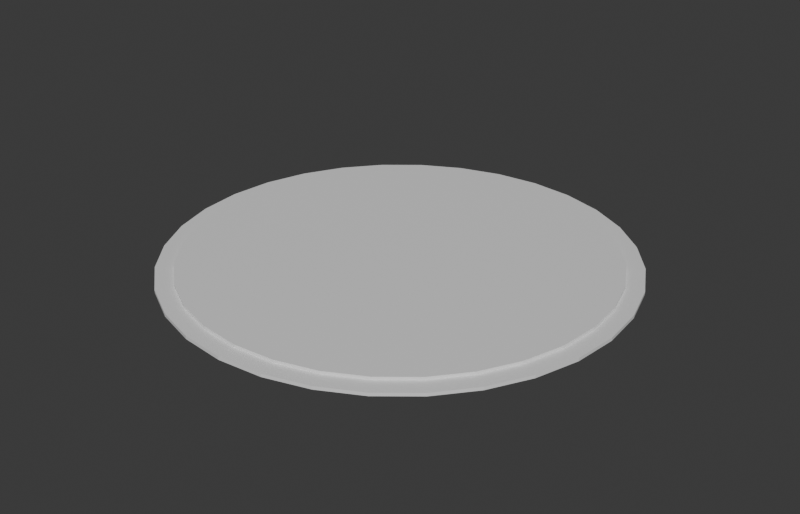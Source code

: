 # Source: Ruin_Floor_Arena_A.blend  (saved by Blender 5.2.45; exported with 4.5.12 LTS)
import bpy
from mathutils import Matrix  # noqa: F401  (used for matrix-valued properties, if any)

bpy.ops.wm.read_factory_settings(use_empty=True)
scene = bpy.context.scene
scene.name = 'Scene'

# ---- collections
col_collection = bpy.data.collections.new('Collection'); scene.collection.children.link(col_collection)

# ---- materials (node trees are filled in below, after node groups)
mat_m_base = bpy.data.materials.new('M_Base')
mat_m_base.diffuse_color = (0.62, 0.58, 0.52, 1.0)
mat_m_accent = bpy.data.materials.new('M_Accent')
mat_m_accent.diffuse_color = (0.4, 0.55, 0.3, 1.0)
mat_m_emit = bpy.data.materials.new('M_Emit')
mat_m_emit.diffuse_color = (1.0, 0.55, 0.1, 1.0)
mat_m_struct = bpy.data.materials.new('M_Struct')
mat_m_struct.diffuse_color = (0.3, 0.25, 0.22, 1.0)

# ---- material node trees
mat_m_base.use_nodes = True; mat_m_base.node_tree.nodes.clear()
_N = mat_m_base.node_tree.nodes; _L = mat_m_base.node_tree.links
n0 = _N.new('ShaderNodeBsdfPrincipled'); n0.name = 'Principled BSDF'; n0.location = (-200, 100)
n0.inputs[10].default_value = 0.005
n1 = _N.new('ShaderNodeOutputMaterial'); n1.name = 'Material Output'; n1.location = (200, 100)
_L.new(n0.outputs[0], n1.inputs[0])
n1.is_active_output = True
mat_m_accent.use_nodes = True; mat_m_accent.node_tree.nodes.clear()
_N = mat_m_accent.node_tree.nodes; _L = mat_m_accent.node_tree.links
n0 = _N.new('ShaderNodeBsdfPrincipled'); n0.name = 'Principled BSDF'; n0.location = (-200, 100)
n0.inputs[10].default_value = 0.005
n1 = _N.new('ShaderNodeOutputMaterial'); n1.name = 'Material Output'; n1.location = (200, 100)
_L.new(n0.outputs[0], n1.inputs[0])
n1.is_active_output = True
mat_m_emit.use_nodes = True; mat_m_emit.node_tree.nodes.clear()
_N = mat_m_emit.node_tree.nodes; _L = mat_m_emit.node_tree.links
n0 = _N.new('ShaderNodeBsdfPrincipled'); n0.name = 'Principled BSDF'; n0.location = (-200, 100)
n0.inputs[10].default_value = 0.005
n1 = _N.new('ShaderNodeOutputMaterial'); n1.name = 'Material Output'; n1.location = (200, 100)
_L.new(n0.outputs[0], n1.inputs[0])
n1.is_active_output = True
mat_m_struct.use_nodes = True; mat_m_struct.node_tree.nodes.clear()
_N = mat_m_struct.node_tree.nodes; _L = mat_m_struct.node_tree.links
n0 = _N.new('ShaderNodeBsdfPrincipled'); n0.name = 'Principled BSDF'; n0.location = (-200, 100)
n0.inputs[10].default_value = 0.005
n1 = _N.new('ShaderNodeOutputMaterial'); n1.name = 'Material Output'; n1.location = (200, 100)
_L.new(n0.outputs[0], n1.inputs[0])
n1.is_active_output = True

# ---- world
world_world = bpy.data.worlds.new('World'); scene.world = world_world
world_world.use_nodes = True; world_world.node_tree.nodes.clear()
_N = world_world.node_tree.nodes; _L = world_world.node_tree.links
n0 = _N.new('ShaderNodeOutputWorld'); n0.name = 'World Output'; n0.location = (200, 100)
n1 = _N.new('ShaderNodeBackground'); n1.name = 'Background'; n1.location = (-200, 100)
n1.inputs[0].default_value = (0.05088, 0.05088, 0.05088, 1.0)
_L.new(n1.outputs[0], n0.inputs[0])
n0.is_active_output = True
world_world.color = (0.05088, 0.05088, 0.05088)
world_world.sun_shadow_jitter_overblur = 0.0

# ---- meshes
me_ruin_floor_arena_a = bpy.data.meshes.new('Ruin_Floor_Arena_A')
me_ruin_floor_arena_a.from_pydata([(0.0, 0.0, 0.35), (2.5, 0.0, 0.35), (2.452, 0.4877, 0.35), (2.31, 0.9567, 0.35), (2.079, 1.389, 0.35), (1.768, 1.768, 0.35), (1.389, 2.079, 0.35), (0.9567, 2.31, 0.35), (0.4877, 2.452, 0.35), (1.531e-16, 2.5, 0.35), (-0.4877, 2.452, 0.35), (-0.9567, 2.31, 0.35), (-1.389, 2.079, 0.35), (-1.768, 1.768, 0.35), (-2.079, 1.389, 0.35), (-2.31, 0.9567, 0.35), (-2.452, 0.4877, 0.35), (-2.5, 3.062e-16, 0.35), (-2.452, -0.4877, 0.35), (-2.31, -0.9567, 0.35), (-2.079, -1.389, 0.35), (-1.768, -1.768, 0.35), (-1.389, -2.079, 0.35), (-0.9567, -2.31, 0.35), (-0.4877, -2.452, 0.35), (-4.592e-16, -2.5, 0.35), (0.4877, -2.452, 0.35), (0.9567, -2.31, 0.35), (1.389, -2.079, 0.35), (1.768, -1.768, 0.35), (2.079, -1.389, 0.35), (2.31, -0.9567, 0.35), (2.452, -0.4877, 0.35), (2.942, 0.5853, 0.35), (2.772, 1.148, 0.35), (2.494, 1.667, 0.35), (2.121, 2.121, 0.35), (1.667, 2.494, 0.35), (1.148, 2.772, 0.35), (0.5853, 2.942, 0.35), (1.837e-16, 3.0, 0.35), (-0.5853, 2.942, 0.35), (-1.148, 2.772, 0.35), (-1.667, 2.494, 0.35), (-2.121, 2.121, 0.35), (-2.494, 1.667, 0.35), (-2.772, 1.148, 0.35), (-2.942, 0.5853, 0.35), (-3.0, 3.674e-16, 0.35), (-2.942, -0.5853, 0.35), (-2.772, -1.148, 0.35), (-2.494, -1.667, 0.35), (-2.121, -2.121, 0.35), (-1.667, -2.494, 0.35), (-1.148, -2.772, 0.35), (-0.5853, -2.942, 0.35), (-5.511e-16, -3.0, 0.35), (0.5853, -2.942, 0.35), (1.148, -2.772, 0.35), (1.667, -2.494, 0.35), (2.121, -2.121, 0.35), (2.494, -1.667, 0.35), (2.772, -1.148, 0.35), (2.942, -0.5853, 0.35), (3.0, -7.348e-16, 0.35), (6.865, 1.366, 0.35), (6.467, 2.679, 0.35), (5.82, 3.889, 0.35), (4.95, 4.95, 0.35), (3.889, 5.82, 0.35), (2.679, 6.467, 0.35), (1.366, 6.865, 0.35), (4.286e-16, 7.0, 0.35), (-1.366, 6.865, 0.35), (-2.679, 6.467, 0.35), (-3.889, 5.82, 0.35), (-4.95, 4.95, 0.35), (-5.82, 3.889, 0.35), (-6.467, 2.679, 0.35), (-6.865, 1.366, 0.35), (-7.0, 8.573e-16, 0.35), (-6.865, -1.366, 0.35), (-6.467, -2.679, 0.35), (-5.82, -3.889, 0.35), (-4.95, -4.95, 0.35), (-3.889, -5.82, 0.35), (-2.679, -6.467, 0.35), (-1.366, -6.865, 0.35), (-1.286e-15, -7.0, 0.35), (1.366, -6.865, 0.35), (2.679, -6.467, 0.35), (3.889, -5.82, 0.35), (4.95, -4.95, 0.35), (5.82, -3.889, 0.35), (6.467, -2.679, 0.35), (6.865, -1.366, 0.35), (7.0, -1.715e-15, 0.35), (7.356, 1.463, 0.35), (6.929, 2.87, 0.35), (6.236, 4.167, 0.35), (5.303, 5.303, 0.35), (4.167, 6.236, 0.35), (2.87, 6.929, 0.35), (1.463, 7.356, 0.35), (4.592e-16, 7.5, 0.35), (-1.463, 7.356, 0.35), (-2.87, 6.929, 0.35), (-4.167, 6.236, 0.35), (-5.303, 5.303, 0.35), (-6.236, 4.167, 0.35), (-6.929, 2.87, 0.35), (-7.356, 1.463, 0.35), (-7.5, 9.185e-16, 0.35), (-7.356, -1.463, 0.35), (-6.929, -2.87, 0.35), (-6.236, -4.167, 0.35), (-5.303, -5.303, 0.35), (-4.167, -6.236, 0.35), (-2.87, -6.929, 0.35), (-1.463, -7.356, 0.35), (-1.378e-15, -7.5, 0.35), (1.463, -7.356, 0.35), (2.87, -6.929, 0.35), (4.167, -6.236, 0.35), (5.303, -5.303, 0.35), (6.236, -4.167, 0.35), (6.929, -2.87, 0.35), (7.356, -1.463, 0.35), (7.5, -1.837e-15, 0.35), (11.28, 2.244, 0.35), (10.62, 4.401, 0.35), (9.562, 6.389, 0.35), (8.132, 8.132, 0.35), (6.389, 9.562, 0.35), (4.401, 10.62, 0.35), (2.244, 11.28, 0.35), (7.042e-16, 11.5, 0.35), (-2.244, 11.28, 0.35), (-4.401, 10.62, 0.35), (-6.389, 9.562, 0.35), (-8.132, 8.132, 0.35), (-9.562, 6.389, 0.35), (-10.62, 4.401, 0.35), (-11.28, 2.244, 0.35), (-11.5, 1.408e-15, 0.35), (-11.28, -2.244, 0.35), (-10.62, -4.401, 0.35), (-9.562, -6.389, 0.35), (-8.132, -8.132, 0.35), (-6.389, -9.562, 0.35), (-4.401, -10.62, 0.35), (-2.244, -11.28, 0.35), (-2.113e-15, -11.5, 0.35), (2.244, -11.28, 0.35), (4.401, -10.62, 0.35), (6.389, -9.562, 0.35), (8.132, -8.132, 0.35), (9.562, -6.389, 0.35), (10.62, -4.401, 0.35), (11.28, -2.244, 0.35), (11.5, -2.817e-15, 0.35), (11.77, 2.341, 0.35), (11.09, 4.592, 0.35), (9.978, 6.667, 0.35), (8.485, 8.485, 0.35), (6.667, 9.978, 0.35), (4.592, 11.09, 0.35), (2.341, 11.77, 0.35), (7.348e-16, 12.0, 0.35), (-2.341, 11.77, 0.35), (-4.592, 11.09, 0.35), (-6.667, 9.978, 0.35), (-8.485, 8.485, 0.35), (-9.978, 6.667, 0.35), (-11.09, 4.592, 0.35), (-11.77, 2.341, 0.35), (-12.0, 1.47e-15, 0.35), (-11.77, -2.341, 0.35), (-11.09, -4.592, 0.35), (-9.978, -6.667, 0.35), (-8.485, -8.485, 0.35), (-6.667, -9.978, 0.35), (-4.592, -11.09, 0.35), (-2.341, -11.77, 0.35), (-2.204e-15, -12.0, 0.35), (2.341, -11.77, 0.35), (4.592, -11.09, 0.35), (6.667, -9.978, 0.35), (8.485, -8.485, 0.35), (9.978, -6.667, 0.35), (11.09, -4.592, 0.35), (11.77, -2.341, 0.35), (12.0, -2.939e-15, 0.35), (11.77, 2.341, 0.18), (12.75, 2.536, 0.18), (12.75, 2.536, 0.0), (11.09, 4.592, 0.18), (12.01, 4.975, 0.18), (12.01, 4.975, 0.0), (9.978, 6.667, 0.18), (10.81, 7.222, 0.18), (10.81, 7.222, 0.0), (8.485, 8.485, 0.18), (9.192, 9.192, 0.18), (9.192, 9.192, 0.0), (6.667, 9.978, 0.18), (7.222, 10.81, 0.18), (7.222, 10.81, 0.0), (4.592, 11.09, 0.18), (4.975, 12.01, 0.18), (4.975, 12.01, 0.0), (2.341, 11.77, 0.18), (2.536, 12.75, 0.18), (2.536, 12.75, 0.0), (7.348e-16, 12.0, 0.18), (7.96e-16, 13.0, 0.18), (7.96e-16, 13.0, 0.0), (-2.341, 11.77, 0.18), (-2.536, 12.75, 0.18), (-2.536, 12.75, 0.0), (-4.592, 11.09, 0.18), (-4.975, 12.01, 0.18), (-4.975, 12.01, 0.0), (-6.667, 9.978, 0.18), (-7.222, 10.81, 0.18), (-7.222, 10.81, 0.0), (-8.485, 8.485, 0.18), (-9.192, 9.192, 0.18), (-9.192, 9.192, 0.0), (-9.978, 6.667, 0.18), (-10.81, 7.222, 0.18), (-10.81, 7.222, 0.0), (-11.09, 4.592, 0.18), (-12.01, 4.975, 0.18), (-12.01, 4.975, 0.0), (-11.77, 2.341, 0.18), (-12.75, 2.536, 0.18), (-12.75, 2.536, 0.0), (-12.0, 1.47e-15, 0.18), (-13.0, 1.592e-15, 0.18), (-13.0, 1.592e-15, 0.0), (-11.77, -2.341, 0.18), (-12.75, -2.536, 0.18), (-12.75, -2.536, 0.0), (-11.09, -4.592, 0.18), (-12.01, -4.975, 0.18), (-12.01, -4.975, 0.0), (-9.978, -6.667, 0.18), (-10.81, -7.222, 0.18), (-10.81, -7.222, 0.0), (-8.485, -8.485, 0.18), (-9.192, -9.192, 0.18), (-9.192, -9.192, 0.0), (-6.667, -9.978, 0.18), (-7.222, -10.81, 0.18), (-7.222, -10.81, 0.0), (-4.592, -11.09, 0.18), (-4.975, -12.01, 0.18), (-4.975, -12.01, 0.0), (-2.341, -11.77, 0.18), (-2.536, -12.75, 0.18), (-2.536, -12.75, 0.0), (-2.204e-15, -12.0, 0.18), (-2.388e-15, -13.0, 0.18), (-2.388e-15, -13.0, 0.0), (2.341, -11.77, 0.18), (2.536, -12.75, 0.18), (2.536, -12.75, 0.0), (4.592, -11.09, 0.18), (4.975, -12.01, 0.18), (4.975, -12.01, 0.0), (6.667, -9.978, 0.18), (7.222, -10.81, 0.18), (7.222, -10.81, 0.0), (8.485, -8.485, 0.18), (9.192, -9.192, 0.18), (9.192, -9.192, 0.0), (9.978, -6.667, 0.18), (10.81, -7.222, 0.18), (10.81, -7.222, 0.0), (11.09, -4.592, 0.18), (12.01, -4.975, 0.18), (12.01, -4.975, 0.0), (11.77, -2.341, 0.18), (12.75, -2.536, 0.18), (12.75, -2.536, 0.0), (12.0, -2.939e-15, 0.18), (13.0, -3.184e-15, 0.18), (13.0, -3.184e-15, 0.0)], [], [(0, 1, 2), (0, 2, 3), (0, 3, 4), (0, 4, 5), (0, 5, 6), (0, 6, 7), (0, 7, 8), (0, 8, 9), (0, 9, 10), (0, 10, 11), (0, 11, 12), (0, 12, 13), (0, 13, 14), (0, 14, 15), (0, 15, 16), (0, 16, 17), (0, 17, 18), (0, 18, 19), (0, 19, 20), (0, 20, 21), (0, 21, 22), (0, 22, 23), (0, 23, 24), (0, 24, 25), (0, 25, 26), (0, 26, 27), (0, 27, 28), (0, 28, 29), (0, 29, 30), (0, 30, 31), (0, 31, 32), (0, 32, 1), (1, 64, 33, 2), (2, 33, 34, 3), (3, 34, 35, 4), (4, 35, 36, 5), (5, 36, 37, 6), (6, 37, 38, 7), (7, 38, 39, 8), (8, 39, 40, 9), (9, 40, 41, 10), (10, 41, 42, 11), (11, 42, 43, 12), (12, 43, 44, 13), (13, 44, 45, 14), (14, 45, 46, 15), (15, 46, 47, 16), (16, 47, 48, 17), (17, 48, 49, 18), (18, 49, 50, 19), (19, 50, 51, 20), (20, 51, 52, 21), (21, 52, 53, 22), (22, 53, 54, 23), (23, 54, 55, 24), (24, 55, 56, 25), (25, 56, 57, 26), (26, 57, 58, 27), (27, 58, 59, 28), (28, 59, 60, 29), (29, 60, 61, 30), (30, 61, 62, 31), (31, 62, 63, 32), (32, 63, 64, 1), (64, 96, 65, 33), (33, 65, 66, 34), (34, 66, 67, 35), (35, 67, 68, 36), (36, 68, 69, 37), (37, 69, 70, 38), (38, 70, 71, 39), (39, 71, 72, 40), (40, 72, 73, 41), (41, 73, 74, 42), (42, 74, 75, 43), (43, 75, 76, 44), (44, 76, 77, 45), (45, 77, 78, 46), (46, 78, 79, 47), (47, 79, 80, 48), (48, 80, 81, 49), (49, 81, 82, 50), (50, 82, 83, 51), (51, 83, 84, 52), (52, 84, 85, 53), (53, 85, 86, 54), (54, 86, 87, 55), (55, 87, 88, 56), (56, 88, 89, 57), (57, 89, 90, 58), (58, 90, 91, 59), (59, 91, 92, 60), (60, 92, 93, 61), (61, 93, 94, 62), (62, 94, 95, 63), (63, 95, 96, 64), (96, 128, 97, 65), (65, 97, 98, 66), (66, 98, 99, 67), (67, 99, 100, 68), (68, 100, 101, 69), (69, 101, 102, 70), (70, 102, 103, 71), (71, 103, 104, 72), (72, 104, 105, 73), (73, 105, 106, 74), (74, 106, 107, 75), (75, 107, 108, 76), (76, 108, 109, 77), (77, 109, 110, 78), (78, 110, 111, 79), (79, 111, 112, 80), (80, 112, 113, 81), (81, 113, 114, 82), (82, 114, 115, 83), (83, 115, 116, 84), (84, 116, 117, 85), (85, 117, 118, 86), (86, 118, 119, 87), (87, 119, 120, 88), (88, 120, 121, 89), (89, 121, 122, 90), (90, 122, 123, 91), (91, 123, 124, 92), (92, 124, 125, 93), (93, 125, 126, 94), (94, 126, 127, 95), (95, 127, 128, 96), (128, 160, 129, 97), (97, 129, 130, 98), (98, 130, 131, 99), (99, 131, 132, 100), (100, 132, 133, 101), (101, 133, 134, 102), (102, 134, 135, 103), (103, 135, 136, 104), (104, 136, 137, 105), (105, 137, 138, 106), (106, 138, 139, 107), (107, 139, 140, 108), (108, 140, 141, 109), (109, 141, 142, 110), (110, 142, 143, 111), (111, 143, 144, 112), (112, 144, 145, 113), (113, 145, 146, 114), (114, 146, 147, 115), (115, 147, 148, 116), (116, 148, 149, 117), (117, 149, 150, 118), (118, 150, 151, 119), (119, 151, 152, 120), (120, 152, 153, 121), (121, 153, 154, 122), (122, 154, 155, 123), (123, 155, 156, 124), (124, 156, 157, 125), (125, 157, 158, 126), (126, 158, 159, 127), (127, 159, 160, 128), (160, 192, 161, 129), (129, 161, 162, 130), (130, 162, 163, 131), (131, 163, 164, 132), (132, 164, 165, 133), (133, 165, 166, 134), (134, 166, 167, 135), (135, 167, 168, 136), (136, 168, 169, 137), (137, 169, 170, 138), (138, 170, 171, 139), (139, 171, 172, 140), (140, 172, 173, 141), (141, 173, 174, 142), (142, 174, 175, 143), (143, 175, 176, 144), (144, 176, 177, 145), (145, 177, 178, 146), (146, 178, 179, 147), (147, 179, 180, 148), (148, 180, 181, 149), (149, 181, 182, 150), (150, 182, 183, 151), (151, 183, 184, 152), (152, 184, 185, 153), (153, 185, 186, 154), (154, 186, 187, 155), (155, 187, 188, 156), (156, 188, 189, 157), (157, 189, 190, 158), (158, 190, 191, 159), (159, 191, 192, 160), (286, 193, 161, 192), (286, 287, 194, 193), (288, 195, 194, 287), (193, 196, 162, 161), (193, 194, 197, 196), (195, 198, 197, 194), (196, 199, 163, 162), (196, 197, 200, 199), (198, 201, 200, 197), (199, 202, 164, 163), (199, 200, 203, 202), (201, 204, 203, 200), (202, 205, 165, 164), (202, 203, 206, 205), (204, 207, 206, 203), (205, 208, 166, 165), (205, 206, 209, 208), (207, 210, 209, 206), (208, 211, 167, 166), (208, 209, 212, 211), (210, 213, 212, 209), (211, 214, 168, 167), (211, 212, 215, 214), (213, 216, 215, 212), (214, 217, 169, 168), (214, 215, 218, 217), (216, 219, 218, 215), (217, 220, 170, 169), (217, 218, 221, 220), (219, 222, 221, 218), (220, 223, 171, 170), (220, 221, 224, 223), (222, 225, 224, 221), (223, 226, 172, 171), (223, 224, 227, 226), (225, 228, 227, 224), (226, 229, 173, 172), (226, 227, 230, 229), (228, 231, 230, 227), (229, 232, 174, 173), (229, 230, 233, 232), (231, 234, 233, 230), (232, 235, 175, 174), (232, 233, 236, 235), (234, 237, 236, 233), (235, 238, 176, 175), (235, 236, 239, 238), (237, 240, 239, 236), (238, 241, 177, 176), (238, 239, 242, 241), (240, 243, 242, 239), (241, 244, 178, 177), (241, 242, 245, 244), (243, 246, 245, 242), (244, 247, 179, 178), (244, 245, 248, 247), (246, 249, 248, 245), (247, 250, 180, 179), (247, 248, 251, 250), (249, 252, 251, 248), (250, 253, 181, 180), (250, 251, 254, 253), (252, 255, 254, 251), (253, 256, 182, 181), (253, 254, 257, 256), (255, 258, 257, 254), (256, 259, 183, 182), (256, 257, 260, 259), (258, 261, 260, 257), (259, 262, 184, 183), (259, 260, 263, 262), (261, 264, 263, 260), (262, 265, 185, 184), (262, 263, 266, 265), (264, 267, 266, 263), (265, 268, 186, 185), (265, 266, 269, 268), (267, 270, 269, 266), (268, 271, 187, 186), (268, 269, 272, 271), (270, 273, 272, 269), (271, 274, 188, 187), (271, 272, 275, 274), (273, 276, 275, 272), (274, 277, 189, 188), (274, 275, 278, 277), (276, 279, 278, 275), (277, 280, 190, 189), (277, 278, 281, 280), (279, 282, 281, 278), (280, 283, 191, 190), (280, 281, 284, 283), (282, 285, 284, 281), (283, 286, 192, 191), (283, 284, 287, 286), (285, 288, 287, 284)])
me_ruin_floor_arena_a.polygons.foreach_set('material_index', [1, 1, 1, 1, 1, 1, 1, 1, 1, 1, 1, 1, 1, 1, 1, 1, 1, 1, 1, 1, 1, 1, 1, 1, 1, 1, 1, 1, 1, 1, 1, 1, 3, 3, 3, 3, 3, 3, 3, 3, 3, 3, 3, 3, 3, 3, 3, 3, 3, 3, 3, 3, 3, 3, 3, 3, 3, 3, 3, 3, 3, 3, 3, 3, 0, 0, 1, 1, 0, 0, 1, 1, 0, 0, 1, 1, 0, 0, 1, 1, 0, 0, 1, 1, 0, 0, 1, 1, 0, 0, 1, 1, 0, 0, 1, 1, 3, 3, 3, 3, 3, 3, 3, 3, 3, 3, 3, 3, 3, 3, 3, 3, 3, 3, 3, 3, 3, 3, 3, 3, 3, 3, 3, 3, 3, 3, 3, 3, 1, 1, 0, 0, 1, 1, 0, 0, 1, 1, 0, 0, 1, 1, 0, 0, 1, 1, 0, 0, 1, 1, 0, 0, 1, 1, 0, 0, 1, 1, 0, 0, 3, 3, 3, 3, 3, 3, 3, 3, 3, 3, 3, 3, 3, 3, 3, 3, 3, 3, 3, 3, 3, 3, 3, 3, 3, 3, 3, 3, 3, 3, 3, 3, 3, 0, 3, 3, 0, 3, 3, 0, 3, 3, 0, 3, 3, 0, 3, 3, 0, 3, 3, 0, 3, 3, 0, 3, 3, 0, 3, 3, 0, 3, 3, 0, 3, 3, 0, 3, 3, 0, 3, 3, 0, 3, 3, 0, 3, 3, 0, 3, 3, 0, 3, 3, 0, 3, 3, 0, 3, 3, 0, 3, 3, 0, 3, 3, 0, 3, 3, 0, 3, 3, 0, 3, 3, 0, 3, 3, 0, 3, 3, 0, 3, 3, 0, 3, 3, 0, 3, 3, 0, 3, 3, 0, 3, 3, 0, 3])
me_ruin_floor_arena_a.materials.append(mat_m_base)
me_ruin_floor_arena_a.materials.append(mat_m_accent)
me_ruin_floor_arena_a.materials.append(mat_m_emit)
me_ruin_floor_arena_a.materials.append(mat_m_struct)
me_ruin_floor_arena_a.update()

# ---- objects
ob_ruin_floor_arena_a = bpy.data.objects.new('Ruin_Floor_Arena_A', me_ruin_floor_arena_a)

# ---- transforms, parenting, visibility, modifiers, constraints
ob_ruin_floor_arena_a.location = (0.0, 0.0, 0.0)

# ---- collection membership
scene.collection.objects.link(ob_ruin_floor_arena_a)

# ---- scene / render settings (as saved in the file)
scene.frame_start = 1; scene.frame_end = 250; scene.frame_set(1)
scene.render.engine = 'BLENDER_EEVEE_NEXT'
scene.render.resolution_x = 1400
scene.render.resolution_y = 900
scene.render.bake_bias = 0.0
scene.render.bake_samples = 0
scene.render.compositor_device = 'GPU'
scene.eevee.use_volume_custom_range = False
scene.eevee.fast_gi_thickness_near = 0.1
scene.eevee.fast_gi_thickness_far = 0.0
scene.eevee.ray_tracing_options.screen_trace_thickness = 0.1
bpy.context.view_layer.update()

# ---- added for rendering (the .blend has no active camera and no usable light): camera, sun
cam_auto = bpy.data.cameras.new('AutoCamera')
cam_auto.lens = 50.0
cam_auto.sensor_width = 36.0
cam_auto.clip_end = 1000.0
ob_auto_camera = bpy.data.objects.new('AutoCamera', cam_auto)
scene.collection.objects.link(ob_auto_camera)
ob_auto_camera.location = (34.0216, -40.826, 27.3923)
ob_auto_camera.rotation_euler = (1.09748, -7.21219e-08, 0.694738)
scene.camera = ob_auto_camera
light_auto_sun = bpy.data.lights.new('AutoSun', 'SUN')
light_auto_sun.energy = 3.0
light_auto_sun.angle = 0.0523599
ob_auto_sun = bpy.data.objects.new('AutoSun', light_auto_sun)
scene.collection.objects.link(ob_auto_sun)
ob_auto_sun.rotation_euler = (0.872665, 0.174533, 0.523599)
bpy.context.view_layer.update()
